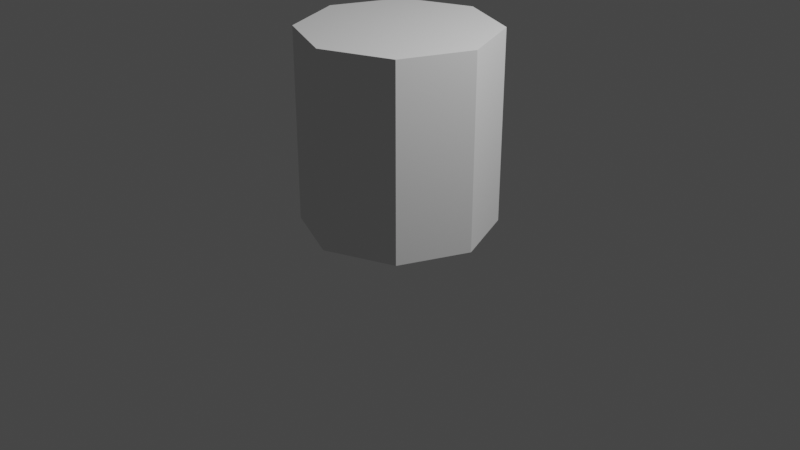 # Source: getcustomattribute.blend  (saved by Blender 3.4.6; exported with 4.5.12 LTS)
import bpy
from mathutils import Matrix  # noqa: F401  (used for matrix-valued properties, if any)

bpy.ops.wm.read_factory_settings(use_empty=True)
scene = bpy.context.scene
scene.name = 'Scene'

# ---- collections
col_collection = bpy.data.collections.new('Collection'); scene.collection.children.link(col_collection)

# ---- world
world_world = bpy.data.worlds.new('World'); scene.world = world_world
world_world.use_nodes = True; world_world.node_tree.nodes.clear()
_N = world_world.node_tree.nodes; _L = world_world.node_tree.links
n0 = _N.new('ShaderNodeOutputWorld'); n0.name = 'World Output'; n0.location = (300, 300)
n1 = _N.new('ShaderNodeBackground'); n1.name = 'Background'; n1.location = (10, 300)
n1.inputs[0].default_value = (0.05088, 0.05088, 0.05088, 1.0)
_L.new(n1.outputs[0], n0.inputs[0])
n0.is_active_output = True
world_world.color = (0.05088, 0.05088, 0.05088)
world_world.use_sun_shadow = False
world_world.sun_shadow_jitter_overblur = 0.0

# ---- cameras
cam_camera = bpy.data.cameras.new('Camera')
cam_camera.clip_end = 100.0
cam_camera.ortho_scale = 7.314

# ---- lights
light_light = bpy.data.lights.new('Light', 'POINT')
light_light.transmission_factor = 0.0
light_light.energy = 1000.0
light_light.shadow_soft_size = 0.1
light_light.shadow_maximum_resolution = 0.006
light_light.use_absolute_resolution = True

# ---- meshes
me_mesh = bpy.data.meshes.new('Mesh')
me_mesh.from_pydata([(1.0, 0.0, 0.0), (0.7071, 0.7071, 0.0), (-4.371e-08, 1.0, 0.0), (-0.7071, 0.7071, 0.0), (-1.0, -8.742e-08, 0.0), (-0.7071, -0.7071, 0.0), (1.192e-08, -1.0, 0.0), (0.7071, -0.7071, 0.0), (1.0, 0.0, 2.0), (0.7071, 0.7071, 2.0), (-4.371e-08, 1.0, 2.0), (-0.7071, 0.7071, 2.0), (-1.0, -8.742e-08, 2.0), (-0.7071, -0.7071, 2.0), (1.192e-08, -1.0, 2.0), (0.7071, -0.7071, 2.0)], [], [(0, 1, 9, 8), (1, 2, 10, 9), (2, 3, 11, 10), (3, 4, 12, 11), (4, 5, 13, 12), (5, 6, 14, 13), (6, 7, 15, 14), (7, 0, 8, 15), (7, 6, 5, 4, 3, 2, 1, 0), (8, 9, 10, 11, 12, 13, 14, 15)])
me_mesh.update()

# ---- objects
ob_light = bpy.data.objects.new('Light', light_light)
ob_camera = bpy.data.objects.new('Camera', cam_camera)
ob_target = bpy.data.objects.new('Target', me_mesh)

# ---- transforms, parenting, visibility, modifiers, constraints
ob_light.location = (4.076, 1.005, 5.904)
ob_light.rotation_euler = (0.6503, 0.05522, 1.866)
ob_light.lock_rotations_4d = False
ob_light.empty_display_type = 'ARROWS'
ob_light.color = (0.0, 0.0, 0.0, 0.0)
ob_light.lineart.crease_threshold = 0.0
ob_camera.location = (7.359, -6.926, 4.958)
ob_camera.rotation_euler = (1.109, 0.0, 0.8149)
ob_camera.lock_rotations_4d = False
ob_camera.empty_display_type = 'ARROWS'
ob_camera.color = (0.0, 0.0, 0.0, 0.0)
ob_camera.display_type = 'WIRE'
ob_camera.lineart.crease_threshold = 0.0
ob_target.location = (0.0, 0.0, 0.0)

# ---- collection membership
col_collection.objects.link(ob_light)
col_collection.objects.link(ob_camera)
col_collection.objects.link(ob_target)

# ---- scene / render settings (as saved in the file)
scene.camera = ob_camera
scene.frame_start = 1; scene.frame_end = 250; scene.frame_set(1)
scene.render.engine = 'BLENDER_EEVEE_NEXT'
scene.cycles.sampling_pattern = 'TABULATED_SOBOL'
scene.cycles.use_light_tree = False
scene.view_settings.view_transform = 'Filmic'
bpy.context.view_layer.update()
